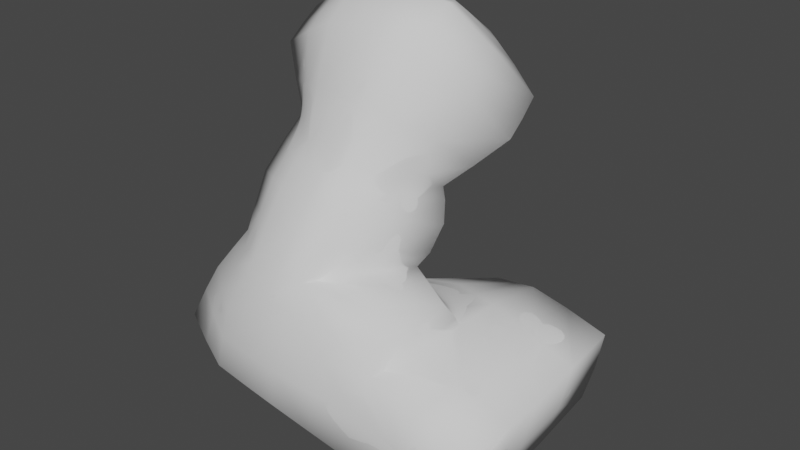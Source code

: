 # Source: Floor1.blend  (saved by Blender 2.92.15; exported with 4.5.12 LTS)
import bpy
from mathutils import Matrix  # noqa: F401  (used for matrix-valued properties, if any)

bpy.ops.wm.read_factory_settings(use_empty=True)
scene = bpy.context.scene
scene.name = 'Scene'

# ---- collections
col_collection = bpy.data.collections.new('Collection'); scene.collection.children.link(col_collection)
col_hhh = bpy.data.collections.new('hhh'); scene.collection.children.link(col_hhh)

# ---- world
world_world = bpy.data.worlds.new('World'); scene.world = world_world
world_world.use_nodes = True; world_world.node_tree.nodes.clear()
_N = world_world.node_tree.nodes; _L = world_world.node_tree.links
n0 = _N.new('ShaderNodeOutputWorld'); n0.name = 'World Output'; n0.location = (300, 300)
n1 = _N.new('ShaderNodeBackground'); n1.name = 'Background'; n1.location = (10, 300)
n1.inputs[0].default_value = (0.05088, 0.05088, 0.05088, 1.0)
_L.new(n1.outputs[0], n0.inputs[0])
n0.is_active_output = True
world_world.color = (0.05088, 0.05088, 0.05088)
world_world.use_sun_shadow = False
world_world.sun_shadow_jitter_overblur = 0.0

# ---- meshes
me_cube_005 = bpy.data.meshes.new('Cube.005')
me_cube_005.from_pydata([(13.72, 15.31, 26.53), (4.681, -0.9428, 32.69), (10.88, 9.352, 18.26), (-19.8, 11.22, 17.29), (1.97, -8.785, 20.07), (-17.73, 0.3815, 19.09), (6.33, 4.631, -12.63), (22.84, 26.52, -3.789), (-2.785, -12.84, -2.547), (-40.73, 11.6, -16.57), (-26.5, -1.449, 9.093), (-33.82, 20.32, 3.346), (24.84, 27.4, 11.36), (12.13, 11.12, 9.511), (0.1758, 22.13, 4.816), (1.339, -11.45, 10.23), (-0.6457, 20.9, -18.52), (-33.49, -2.533, -2.079), (-16.24, 19.21, 24.11), (-20.31, 6.079, 29.12), (-15.04, 14.92, 41.37), (4.056, 1.937, 35.39), (-14.79, 20.05, 27.17), (9.524, 18.09, 33.01), (-26.42, 19.78, 51.08), (8.832, 14.84, 59.13), (-18.35, 32.44, 33.48), (18.68, 28.62, 39.86), (17.82, -8.607, 8.46), (-20.63, 26.94, -20.83), (-23.56, 27.87, 1.109), (22.7, 6.807, 11.11), (17.68, 0.4117, -11.0), (12.94, -10.51, -8.115), (15.25, -5.026, 18.44), (20.81, 6.329, 14.37), (-8.298, 0.1303, 31.85), (-1.257, 17.25, 25.32), (-13.31, -9.997, 9.661), (13.84, 31.22, -18.82), (-12.31, 7.946, -18.93), (-3.452, 10.6, 17.67), (-9.154, -7.518, 18.99), (-5.736, 15.67, 6.586), (15.41, 32.47, 8.523), (-17.68, -11.23, -2.15), (-7.507, 6.336, 37.09), (-1.526, 18.48, 28.81), (-10.02, 14.85, 58.54), (0.8304, 33.67, 33.39), (-10.15, 21.0, 62.89), (8.709, 20.99, 63.48), (-18.55, 38.95, 37.93), (-15.72, 32.88, 54.07), (0.06678, 42.9, 38.61), (18.54, 34.83, 44.22), (-6.899, 36.08, 60.8), (2.966, 30.46, 58.16), (-12.69, 39.06, 47.49), (-26.54, 25.92, 55.43), (-2.92, 47.16, 52.4), (6.485, 36.85, 51.1), (41.14, 27.47, 8.556), (40.63, 6.364, 5.63), (38.15, 26.69, -4.803), (36.4, 0.007376, -11.2), (34.58, -11.14, -8.758), (40.28, -8.883, 2.667)], [], [(9, 17, 10, 11), (15, 8, 33, 28), (31, 28, 67, 63), (11, 10, 5, 3), (3, 5, 19, 18), (40, 6, 8, 45), (42, 4, 1, 36), (39, 44, 12, 7), (1, 0, 23, 21), (13, 2, 35, 31), (4, 2, 0, 1), (60, 58, 53, 56), (45, 8, 15, 38), (9, 11, 30, 29), (2, 4, 34, 35), (38, 15, 4, 42), (43, 11, 3, 41), (41, 3, 18, 37), (48, 24, 20, 46), (37, 18, 22, 47), (36, 1, 21, 46), (18, 19, 20, 22), (27, 49, 54, 55), (26, 49, 47, 22), (27, 25, 21, 23), (24, 26, 22, 20), (11, 43, 14, 30), (28, 31, 35, 34), (6, 40, 16, 39), (40, 9, 29, 16), (43, 13, 44, 14), (4, 15, 28, 34), (32, 6, 39, 7), (8, 6, 32, 33), (49, 27, 23, 47), (26, 24, 59, 52), (19, 36, 46, 20), (0, 37, 47, 23), (2, 41, 37, 0), (13, 43, 41, 2), (10, 38, 42, 5), (45, 38, 10, 17), (13, 31, 12, 44), (5, 42, 36, 19), (9, 40, 45, 17), (39, 16, 14, 44), (30, 14, 16, 29), (12, 31, 63, 62), (61, 60, 56, 57), (49, 26, 52, 54), (48, 25, 51, 50), (24, 48, 50, 59), (25, 27, 55, 51), (50, 51, 57, 56), (52, 59, 53, 58), (54, 52, 58, 60), (51, 55, 61, 57), (59, 50, 56, 53), (55, 54, 60, 61), (25, 48, 46, 21), (63, 67, 66, 65), (63, 65, 64, 62), (32, 7, 64, 65), (33, 32, 65, 66), (28, 33, 66, 67), (7, 12, 62, 64)])
me_cube_005.polygons.foreach_set('use_smooth', [True] * 66)
_uv = me_cube_005.uv_layers.new(name='UVMap')
_uv.uv.foreach_set('vector', [0.375, 0.25, 0.375, 0.0, 0.625, 0.0, 0.625, 0.25, 0.0, 0.0, 0.0, 0.0, 0.0, 0.0, 0.0, 0.0, 0.625, 0.5, 0.0, 0.0, 0.0, 0.0, 0.625, 0.5, 0.625, 0.25, 0.625, 0.0, 0.625, 0.0, 0.625, 0.25, 0.625, 0.25, 0.625, 0.0, 0.625, 0.0, 0.625, 0.25, 0.25, 0.5, 0.375, 0.5, 0.375, 0.75, 0.25, 0.75, 0.0, 0.0, 0.0, 0.0, 0.0, 0.0, 0.0, 0.0, 0.375, 0.5, 0.625, 0.5, 0.625, 0.5, 0.375, 0.5, 0.0, 0.0, 0.625, 0.5, 0.625, 0.5, 0.0, 0.0, 0.625, 0.5, 0.625, 0.5, 0.625, 0.5, 0.625, 0.5, 0.0, 0.0, 0.625, 0.5, 0.625, 0.5, 0.0, 0.0, 0.75, 0.5, 0.875, 0.5, 0.875, 0.75, 0.75, 0.75, 0.0, 0.0, 0.0, 0.0, 0.0, 0.0, 0.0, 0.0, 0.375, 0.25, 0.625, 0.25, 0.625, 0.25, 0.375, 0.25, 0.625, 0.5, 0.0, 0.0, 0.0, 0.0, 0.625, 0.5, 0.0, 0.0, 0.0, 0.0, 0.0, 0.0, 0.0, 0.0, 0.625, 0.375, 0.625, 0.25, 0.625, 0.25, 0.625, 0.375, 0.625, 0.375, 0.625, 0.25, 0.625, 0.25, 0.625, 0.375, 0.0, 0.0, 0.0, 0.0, 0.0, 0.0, 0.0, 0.0, 0.625, 0.375, 0.625, 0.25, 0.625, 0.25, 0.625, 0.375, 0.0, 0.0, 0.0, 0.0, 0.0, 0.0, 0.0, 0.0, 0.625, 0.25, 0.625, 0.0, 0.625, 0.0, 0.625, 0.25, 0.625, 0.5, 0.625, 0.375, 0.625, 0.375, 0.625, 0.5, 0.625, 0.25, 0.625, 0.375, 0.625, 0.375, 0.625, 0.25, 0.625, 0.5, 0.0, 0.0, 0.0, 0.0, 0.625, 0.5, 0.625, 0.0, 0.625, 0.25, 0.625, 0.25, 0.625, 0.0, 0.625, 0.25, 0.625, 0.375, 0.625, 0.375, 0.625, 0.25, 0.0, 0.0, 0.625, 0.5, 0.625, 0.5, 0.0, 0.0, 0.375, 0.5, 0.25, 0.5, 0.25, 0.5, 0.375, 0.5, 0.25, 0.5, 0.125, 0.5, 0.125, 0.5, 0.25, 0.5, 0.625, 0.375, 0.625, 0.5, 0.625, 0.5, 0.625, 0.375, 0.0, 0.0, 0.0, 0.0, 0.0, 0.0, 0.0, 0.0, 0.375, 0.5, 0.375, 0.5, 0.375, 0.5, 0.375, 0.5, 0.375, 0.75, 0.375, 0.5, 0.375, 0.5, 0.375, 0.75, 0.625, 0.375, 0.625, 0.5, 0.625, 0.5, 0.625, 0.375, 0.625, 0.25, 0.625, 0.0, 0.625, 0.0, 0.625, 0.25, 0.0, 0.0, 0.0, 0.0, 0.0, 0.0, 0.0, 0.0, 0.625, 0.5, 0.625, 0.375, 0.625, 0.375, 0.625, 0.5, 0.625, 0.5, 0.625, 0.375, 0.625, 0.375, 0.625, 0.5, 0.625, 0.5, 0.625, 0.375, 0.625, 0.375, 0.625, 0.5, 0.0, 0.0, 0.0, 0.0, 0.0, 0.0, 0.0, 0.0, 0.0, 0.0, 0.0, 0.0, 0.0, 0.0, 0.0, 0.0, 0.625, 0.5, 0.625, 0.5, 0.625, 0.5, 0.625, 0.5, 0.0, 0.0, 0.0, 0.0, 0.0, 0.0, 0.0, 0.0, 0.125, 0.5, 0.25, 0.5, 0.25, 0.75, 0.125, 0.75, 0.375, 0.5, 0.375, 0.375, 0.625, 0.375, 0.625, 0.5, 0.625, 0.25, 0.625, 0.375, 0.375, 0.375, 0.375, 0.25, 0.625, 0.5, 0.625, 0.5, 0.625, 0.5, 0.625, 0.5, 0.625, 0.5, 0.75, 0.5, 0.75, 0.75, 0.625, 0.75, 0.625, 0.375, 0.625, 0.25, 0.625, 0.25, 0.625, 0.375, 0.0, 0.0, 0.0, 0.0, 0.0, 0.0, 0.0, 0.0, 0.0, 0.0, 0.0, 0.0, 0.0, 0.0, 0.0, 0.0, 0.0, 0.0, 0.625, 0.5, 0.625, 0.5, 0.0, 0.0, 0.0, 0.0, 0.0, 0.0, 0.0, 0.0, 0.0, 0.0, 0.625, 0.25, 0.625, 0.0, 0.625, 0.0, 0.625, 0.25, 0.625, 0.375, 0.625, 0.25, 0.625, 0.25, 0.625, 0.375, 0.0, 0.0, 0.625, 0.5, 0.625, 0.5, 0.0, 0.0, 0.0, 0.0, 0.0, 0.0, 0.0, 0.0, 0.0, 0.0, 0.625, 0.5, 0.625, 0.375, 0.625, 0.375, 0.625, 0.5, 0.0, 0.0, 0.0, 0.0, 0.0, 0.0, 0.0, 0.0, 0.625, 0.5, 0.0, 0.0, 0.0, 0.0, 0.375, 0.5, 0.625, 0.5, 0.375, 0.5, 0.375, 0.5, 0.625, 0.5, 0.375, 0.5, 0.375, 0.5, 0.375, 0.5, 0.375, 0.5, 0.375, 0.75, 0.375, 0.5, 0.375, 0.5, 0.375, 0.75, 0.0, 0.0, 0.0, 0.0, 0.0, 0.0, 0.0, 0.0, 0.375, 0.5, 0.625, 0.5, 0.625, 0.5, 0.375, 0.5])
me_cube_005.use_remesh_fix_poles = True
me_cube_005.use_remesh_preserve_attributes = False
me_cube_005.use_mirror_vertex_groups = False
me_cube_005.update()
me_cube_006 = bpy.data.meshes.new('Cube.006')
me_cube_006.from_pydata([(13.72, 15.31, 26.53), (4.681, -0.9428, 32.69), (10.88, 9.352, 18.26), (-19.8, 11.22, 17.29), (1.97, -8.785, 20.07), (-17.73, 0.3815, 19.09), (6.33, 4.631, -12.63), (22.84, 26.52, -3.789), (-2.785, -12.84, -2.547), (-40.73, 11.6, -16.57), (-26.5, -1.449, 9.093), (-33.82, 20.32, 3.346), (24.84, 27.4, 11.36), (12.13, 11.12, 9.511), (0.1758, 22.13, 4.816), (1.339, -11.45, 10.23), (-0.6457, 20.9, -18.52), (-33.49, -2.533, -2.079), (-16.24, 19.21, 24.11), (-20.31, 6.079, 29.12), (-15.04, 14.92, 41.37), (4.056, 1.937, 35.39), (-14.79, 20.05, 27.17), (9.524, 18.09, 33.01), (-26.42, 19.78, 51.08), (8.832, 14.84, 59.13), (-18.35, 32.44, 33.48), (18.68, 28.62, 39.86), (17.82, -8.607, 8.46), (-20.63, 26.94, -20.83), (-23.56, 27.87, 1.109), (22.7, 6.807, 11.11), (17.68, 0.4117, -11.0), (12.94, -10.51, -8.115), (15.25, -5.026, 18.44), (20.81, 6.329, 14.37), (-8.298, 0.1303, 31.85), (-1.257, 17.25, 25.32), (-13.31, -9.997, 9.661), (13.84, 31.22, -18.82), (-12.31, 7.946, -18.93), (-3.452, 10.6, 17.67), (-9.154, -7.518, 18.99), (-5.736, 15.67, 6.586), (15.41, 32.47, 8.523), (-17.68, -11.23, -2.15), (-7.507, 6.336, 37.09), (-1.526, 18.48, 28.81), (-10.02, 14.85, 58.54), (0.8304, 33.67, 33.39), (-10.15, 21.0, 62.89), (8.709, 20.99, 63.48), (-18.55, 38.95, 37.93), (-15.72, 32.88, 54.07), (0.06678, 42.9, 38.61), (18.54, 34.83, 44.22), (-6.899, 36.08, 60.8), (2.966, 30.46, 58.16), (-12.69, 39.06, 47.49), (-26.54, 25.92, 55.43), (-2.92, 47.16, 52.4), (6.485, 36.85, 51.1), (41.14, 27.47, 8.556), (40.63, 6.364, 5.63), (38.15, 26.69, -4.803), (36.4, 0.007376, -11.2), (34.58, -11.14, -8.758), (40.28, -8.883, 2.667)], [], [(9, 17, 10, 11), (15, 8, 33, 28), (31, 28, 67, 63), (11, 10, 5, 3), (3, 5, 19, 18), (40, 6, 8, 45), (42, 4, 1, 36), (39, 44, 12, 7), (1, 0, 23, 21), (13, 2, 35, 31), (4, 2, 0, 1), (60, 58, 53, 56), (45, 8, 15, 38), (9, 11, 30, 29), (2, 4, 34, 35), (38, 15, 4, 42), (43, 11, 3, 41), (41, 3, 18, 37), (48, 24, 20, 46), (37, 18, 22, 47), (36, 1, 21, 46), (18, 19, 20, 22), (27, 49, 54, 55), (26, 49, 47, 22), (27, 25, 21, 23), (24, 26, 22, 20), (11, 43, 14, 30), (28, 31, 35, 34), (6, 40, 16, 39), (40, 9, 29, 16), (43, 13, 44, 14), (4, 15, 28, 34), (32, 6, 39, 7), (8, 6, 32, 33), (49, 27, 23, 47), (26, 24, 59, 52), (19, 36, 46, 20), (0, 37, 47, 23), (2, 41, 37, 0), (13, 43, 41, 2), (10, 38, 42, 5), (45, 38, 10, 17), (13, 31, 12, 44), (5, 42, 36, 19), (9, 40, 45, 17), (39, 16, 14, 44), (30, 14, 16, 29), (12, 31, 63, 62), (61, 60, 56, 57), (49, 26, 52, 54), (48, 25, 51, 50), (24, 48, 50, 59), (25, 27, 55, 51), (50, 51, 57, 56), (52, 59, 53, 58), (54, 52, 58, 60), (51, 55, 61, 57), (59, 50, 56, 53), (55, 54, 60, 61), (25, 48, 46, 21), (63, 67, 66, 65), (63, 65, 64, 62), (32, 7, 64, 65), (33, 32, 65, 66), (28, 33, 66, 67), (7, 12, 62, 64)])
me_cube_006.polygons.foreach_set('use_smooth', [True] * 66)
_uv = me_cube_006.uv_layers.new(name='UVMap')
_uv.uv.foreach_set('vector', [0.375, 0.25, 0.375, 0.0, 0.625, 0.0, 0.625, 0.25, 0.0, 0.0, 0.0, 0.0, 0.0, 0.0, 0.0, 0.0, 0.625, 0.5, 0.0, 0.0, 0.0, 0.0, 0.625, 0.5, 0.625, 0.25, 0.625, 0.0, 0.625, 0.0, 0.625, 0.25, 0.625, 0.25, 0.625, 0.0, 0.625, 0.0, 0.625, 0.25, 0.25, 0.5, 0.375, 0.5, 0.375, 0.75, 0.25, 0.75, 0.0, 0.0, 0.0, 0.0, 0.0, 0.0, 0.0, 0.0, 0.375, 0.5, 0.625, 0.5, 0.625, 0.5, 0.375, 0.5, 0.0, 0.0, 0.625, 0.5, 0.625, 0.5, 0.0, 0.0, 0.625, 0.5, 0.625, 0.5, 0.625, 0.5, 0.625, 0.5, 0.0, 0.0, 0.625, 0.5, 0.625, 0.5, 0.0, 0.0, 0.75, 0.5, 0.875, 0.5, 0.875, 0.75, 0.75, 0.75, 0.0, 0.0, 0.0, 0.0, 0.0, 0.0, 0.0, 0.0, 0.375, 0.25, 0.625, 0.25, 0.625, 0.25, 0.375, 0.25, 0.625, 0.5, 0.0, 0.0, 0.0, 0.0, 0.625, 0.5, 0.0, 0.0, 0.0, 0.0, 0.0, 0.0, 0.0, 0.0, 0.625, 0.375, 0.625, 0.25, 0.625, 0.25, 0.625, 0.375, 0.625, 0.375, 0.625, 0.25, 0.625, 0.25, 0.625, 0.375, 0.0, 0.0, 0.0, 0.0, 0.0, 0.0, 0.0, 0.0, 0.625, 0.375, 0.625, 0.25, 0.625, 0.25, 0.625, 0.375, 0.0, 0.0, 0.0, 0.0, 0.0, 0.0, 0.0, 0.0, 0.625, 0.25, 0.625, 0.0, 0.625, 0.0, 0.625, 0.25, 0.625, 0.5, 0.625, 0.375, 0.625, 0.375, 0.625, 0.5, 0.625, 0.25, 0.625, 0.375, 0.625, 0.375, 0.625, 0.25, 0.625, 0.5, 0.0, 0.0, 0.0, 0.0, 0.625, 0.5, 0.625, 0.0, 0.625, 0.25, 0.625, 0.25, 0.625, 0.0, 0.625, 0.25, 0.625, 0.375, 0.625, 0.375, 0.625, 0.25, 0.0, 0.0, 0.625, 0.5, 0.625, 0.5, 0.0, 0.0, 0.375, 0.5, 0.25, 0.5, 0.25, 0.5, 0.375, 0.5, 0.25, 0.5, 0.125, 0.5, 0.125, 0.5, 0.25, 0.5, 0.625, 0.375, 0.625, 0.5, 0.625, 0.5, 0.625, 0.375, 0.0, 0.0, 0.0, 0.0, 0.0, 0.0, 0.0, 0.0, 0.375, 0.5, 0.375, 0.5, 0.375, 0.5, 0.375, 0.5, 0.375, 0.75, 0.375, 0.5, 0.375, 0.5, 0.375, 0.75, 0.625, 0.375, 0.625, 0.5, 0.625, 0.5, 0.625, 0.375, 0.625, 0.25, 0.625, 0.0, 0.625, 0.0, 0.625, 0.25, 0.0, 0.0, 0.0, 0.0, 0.0, 0.0, 0.0, 0.0, 0.625, 0.5, 0.625, 0.375, 0.625, 0.375, 0.625, 0.5, 0.625, 0.5, 0.625, 0.375, 0.625, 0.375, 0.625, 0.5, 0.625, 0.5, 0.625, 0.375, 0.625, 0.375, 0.625, 0.5, 0.0, 0.0, 0.0, 0.0, 0.0, 0.0, 0.0, 0.0, 0.0, 0.0, 0.0, 0.0, 0.0, 0.0, 0.0, 0.0, 0.625, 0.5, 0.625, 0.5, 0.625, 0.5, 0.625, 0.5, 0.0, 0.0, 0.0, 0.0, 0.0, 0.0, 0.0, 0.0, 0.125, 0.5, 0.25, 0.5, 0.25, 0.75, 0.125, 0.75, 0.375, 0.5, 0.375, 0.375, 0.625, 0.375, 0.625, 0.5, 0.625, 0.25, 0.625, 0.375, 0.375, 0.375, 0.375, 0.25, 0.625, 0.5, 0.625, 0.5, 0.625, 0.5, 0.625, 0.5, 0.625, 0.5, 0.75, 0.5, 0.75, 0.75, 0.625, 0.75, 0.625, 0.375, 0.625, 0.25, 0.625, 0.25, 0.625, 0.375, 0.0, 0.0, 0.0, 0.0, 0.0, 0.0, 0.0, 0.0, 0.0, 0.0, 0.0, 0.0, 0.0, 0.0, 0.0, 0.0, 0.0, 0.0, 0.625, 0.5, 0.625, 0.5, 0.0, 0.0, 0.0, 0.0, 0.0, 0.0, 0.0, 0.0, 0.0, 0.0, 0.625, 0.25, 0.625, 0.0, 0.625, 0.0, 0.625, 0.25, 0.625, 0.375, 0.625, 0.25, 0.625, 0.25, 0.625, 0.375, 0.0, 0.0, 0.625, 0.5, 0.625, 0.5, 0.0, 0.0, 0.0, 0.0, 0.0, 0.0, 0.0, 0.0, 0.0, 0.0, 0.625, 0.5, 0.625, 0.375, 0.625, 0.375, 0.625, 0.5, 0.0, 0.0, 0.0, 0.0, 0.0, 0.0, 0.0, 0.0, 0.625, 0.5, 0.0, 0.0, 0.0, 0.0, 0.375, 0.5, 0.625, 0.5, 0.375, 0.5, 0.375, 0.5, 0.625, 0.5, 0.375, 0.5, 0.375, 0.5, 0.375, 0.5, 0.375, 0.5, 0.375, 0.75, 0.375, 0.5, 0.375, 0.5, 0.375, 0.75, 0.0, 0.0, 0.0, 0.0, 0.0, 0.0, 0.0, 0.0, 0.375, 0.5, 0.625, 0.5, 0.625, 0.5, 0.375, 0.5])
me_cube_006.use_remesh_fix_poles = True
me_cube_006.use_remesh_preserve_attributes = False
me_cube_006.use_mirror_vertex_groups = False
me_cube_006.update()

# ---- objects
ob_empty = bpy.data.objects.new('Empty', None)
ob_cube_004 = bpy.data.objects.new('Cube.004', me_cube_005)
ob_col = bpy.data.objects.new('Col', me_cube_006)
ob_turbulence = bpy.data.objects.new('Turbulence', None)

# ---- transforms, parenting, visibility, modifiers, constraints
ob_empty.location = (8.078, -35.83, -4.11)
ob_empty.empty_display_size = 4.163
ob_empty.lineart.crease_threshold = 0.0
ob_cube_004.location = (2.398e-17, -10.26, 0.108)
ob_cube_004.lineart.crease_threshold = 0.0
_m = ob_cube_004.modifiers.new('Smooth', 'SMOOTH')
_m = ob_cube_004.modifiers.new('Subdivision', 'SUBSURF')
_m.uv_smooth = 'PRESERVE_CORNERS'
_m.subdivision_type = 'SIMPLE'
_m.render_levels = 1
_m = ob_cube_004.modifiers.new('Subdivision.001', 'SUBSURF')
_m.uv_smooth = 'PRESERVE_CORNERS'
_m.render_levels = 1
_m = ob_cube_004.modifiers.new('Displace', 'DISPLACE')
_m.strength = 5.0
_m.texture_coords = 'OBJECT'
_m.texture_coords_object = ob_empty
_m = ob_cube_004.modifiers.new('Subdivision.002', 'SUBSURF')
_m.uv_smooth = 'PRESERVE_CORNERS'
ob_col.location = (2.398e-17, -10.26, 0.108)
ob_col.lineart.crease_threshold = 0.0
_m = ob_col.modifiers.new('Smooth', 'SMOOTH')
_m = ob_col.modifiers.new('Subdivision', 'SUBSURF')
_m.uv_smooth = 'PRESERVE_CORNERS'
_m.subdivision_type = 'SIMPLE'
_m.render_levels = 1
_m = ob_col.modifiers.new('Displace', 'DISPLACE')
_m.strength = 5.0
_m.texture_coords = 'OBJECT'
_m.texture_coords_object = ob_empty
ob_turbulence.location = (-0.5539, -0.3094, 2.951)
ob_turbulence.scale = (6.378, 6.378, 6.378)
ob_turbulence.display_type = 'SOLID'
ob_turbulence.lineart.crease_threshold = 0.0

# ---- collection membership
col_collection.objects.link(ob_empty)
col_collection.objects.link(ob_cube_004)
col_collection.objects.link(ob_col)
col_hhh.objects.link(ob_turbulence)

# ---- scene / render settings (as saved in the file)
scene.frame_start = 1; scene.frame_end = 500; scene.frame_set(26)
scene.render.engine = 'BLENDER_EEVEE_NEXT'
scene.cycles.use_denoising = False
scene.cycles.samples = 128
scene.cycles.sampling_pattern = 'TABULATED_SOBOL'
scene.cycles.use_adaptive_sampling = False
scene.cycles.use_light_tree = False
scene.view_settings.view_transform = 'Filmic'
bpy.context.view_layer.update()

# ---- added for rendering (the .blend has no active camera and no usable light): camera, sun
cam_auto = bpy.data.cameras.new('AutoCamera')
cam_auto.lens = 50.0
cam_auto.sensor_width = 36.0
cam_auto.clip_end = 2052.39
ob_auto_camera = bpy.data.objects.new('AutoCamera', cam_auto)
scene.collection.objects.link(ob_auto_camera)
ob_auto_camera.location = (119.542, -133.741, 115.372)
ob_auto_camera.rotation_euler = (1.09748, -7.21219e-08, 0.694738)
scene.camera = ob_auto_camera
light_auto_sun = bpy.data.lights.new('AutoSun', 'SUN')
light_auto_sun.energy = 3.0
light_auto_sun.angle = 0.0523599
ob_auto_sun = bpy.data.objects.new('AutoSun', light_auto_sun)
scene.collection.objects.link(ob_auto_sun)
ob_auto_sun.rotation_euler = (0.872665, 0.174533, 0.523599)
bpy.context.view_layer.update()

